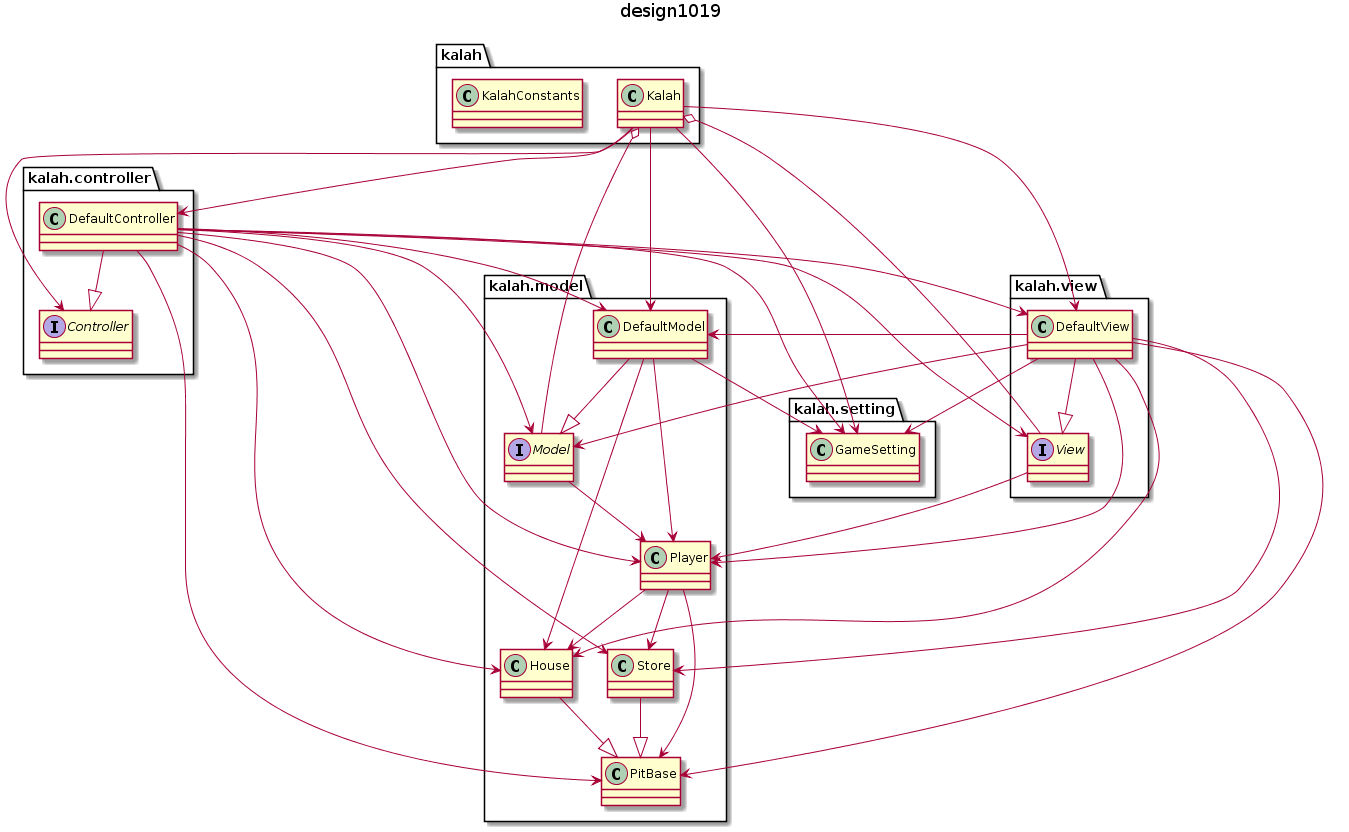

The diagram above was rendered by PlantUML. Its source (embedded in the PNG):
@startuml
title design1019
class kalah.Kalah
class kalah.KalahConstants
interface kalah.controller.Controller
class kalah.controller.DefaultController
class kalah.model.DefaultModel
class kalah.model.House
interface kalah.model.Model
class kalah.model.PitBase
class kalah.model.Player
class kalah.model.Store
class kalah.setting.GameSetting
class kalah.view.DefaultView
interface kalah.view.View

kalah.view.View -->kalah.model.Player
kalah.model.House --|>kalah.model.PitBase
kalah.model.Player -->kalah.model.House
kalah.model.Player -->kalah.model.PitBase
kalah.model.Player -->kalah.model.Store
kalah.model.Model -->kalah.model.Player
kalah.view.DefaultView --|>kalah.view.View
kalah.view.DefaultView -->kalah.model.House
kalah.view.DefaultView -->kalah.model.Player
kalah.view.DefaultView -->kalah.model.Model
kalah.view.DefaultView -->kalah.model.PitBase
kalah.view.DefaultView -->kalah.model.Store
kalah.view.DefaultView -->kalah.model.DefaultModel
kalah.view.DefaultView -->kalah.setting.GameSetting
kalah.controller.DefaultController -->kalah.view.View
kalah.controller.DefaultController -->kalah.model.House
kalah.controller.DefaultController -->kalah.model.Player
kalah.controller.DefaultController --|>kalah.controller.Controller
kalah.controller.DefaultController -->kalah.model.Model
kalah.controller.DefaultController -->kalah.view.DefaultView
kalah.controller.DefaultController -->kalah.model.PitBase
kalah.controller.DefaultController -->kalah.model.Store
kalah.controller.DefaultController -->kalah.model.DefaultModel
kalah.controller.DefaultController -->kalah.setting.GameSetting
kalah.model.Store --|>kalah.model.PitBase
kalah.model.DefaultModel -->kalah.model.House
kalah.model.DefaultModel -->kalah.model.Player
kalah.model.DefaultModel --|>kalah.model.Model
kalah.model.DefaultModel -->kalah.setting.GameSetting
kalah.Kalah o--kalah.view.View
kalah.Kalah -->kalah.controller.Controller
kalah.Kalah o--kalah.model.Model
kalah.Kalah -->kalah.view.DefaultView
kalah.Kalah -->kalah.controller.DefaultController
kalah.Kalah -->kalah.setting.GameSetting
kalah.Kalah -->kalah.model.DefaultModel
@enduml